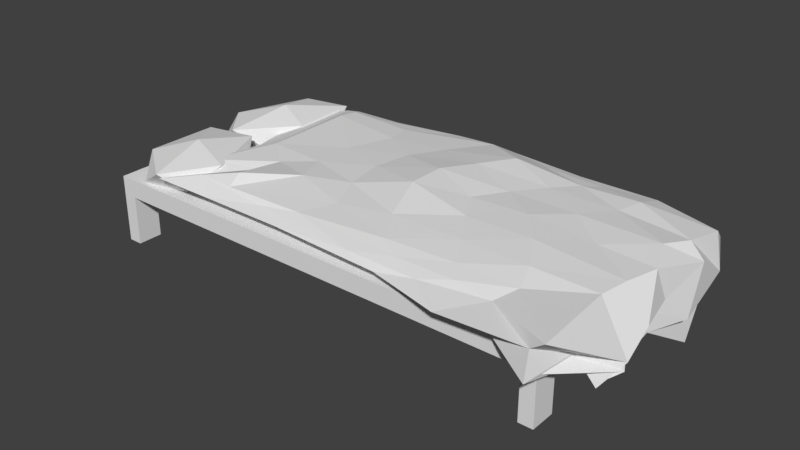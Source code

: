 # Source: bed.blend  (saved by Blender 2.79.0; exported with 4.5.12 LTS)
import bpy
from mathutils import Matrix  # noqa: F401  (used for matrix-valued properties, if any)

bpy.ops.wm.read_factory_settings(use_empty=True)
scene = bpy.context.scene
scene.name = 'Scene'

# ---- collections
col_collection_1 = bpy.data.collections.new('Collection 1'); scene.collection.children.link(col_collection_1)

# ---- materials (node trees are filled in below, after node groups)
mat_bed_base = bpy.data.materials.new('Bed Base')
mat_bed_base.alpha_threshold = 0.0
mat_bed_base.use_transparent_shadow = False
mat_bed_base.roughness = 0.5
mat_left_pillow = bpy.data.materials.new('Left Pillow')
mat_left_pillow.alpha_threshold = 0.0
mat_left_pillow.use_transparent_shadow = False
mat_left_pillow.roughness = 0.5
mat_right_pillow = bpy.data.materials.new('Right Pillow')
mat_right_pillow.alpha_threshold = 0.0
mat_right_pillow.use_transparent_shadow = False
mat_right_pillow.roughness = 0.5
mat_duvet = bpy.data.materials.new('Duvet')
mat_duvet.alpha_threshold = 0.0
mat_duvet.use_transparent_shadow = False
mat_duvet.roughness = 0.5

# ---- material node trees

# ---- world
world_world = bpy.data.worlds.new('World'); scene.world = world_world
world_world.color = (0.05088, 0.05088, 0.05088)
world_world.use_sun_shadow = False
world_world.sun_shadow_jitter_overblur = 0.0
world_world.cycles.sampling_method = 'MANUAL'

# ---- meshes
me_cube_001 = bpy.data.meshes.new('Cube.001')
me_cube_001.from_pydata([(-1.0, -1.0, -1.0), (-1.0, -1.0, 1.0), (-1.0, 1.0, -1.0), (-1.0, 1.0, 1.0), (1.0, -1.0, -1.0), (1.0, -1.0, 1.0), (1.0, 1.0, -1.0), (1.0, 1.0, 1.0), (-0.94, 1.0, -1.0), (-0.94, 1.0, 1.0), (-0.94, -1.0, -1.0), (-0.94, -1.0, 1.0), (0.9399, 1.0, 1.0), (0.9399, -1.0, -1.0), (0.9399, 1.0, -1.0), (0.9399, -1.0, 1.0), (-1.0, -0.7829, -1.0), (-1.0, -0.7829, 1.0), (1.0, -0.7829, -1.0), (1.0, -0.7829, 1.0), (-0.94, -0.7829, 1.0), (-0.94, -0.7829, -1.0), (0.9399, -0.7829, 1.0), (0.9399, -0.7829, -1.0), (-1.0, 0.7555, 1.0), (1.0, 0.7555, -1.0), (-1.0, 0.7555, -1.0), (1.0, 0.7555, 1.0), (-0.94, 0.7555, 1.0), (-0.94, 0.7555, -1.0), (0.9399, 0.7555, 1.0), (0.9399, 0.7555, -1.0), (-1.0, -0.7829, -6.285), (-1.0, -1.0, -6.285), (-0.94, 1.0, -6.285), (-1.0, 1.0, -6.285), (1.0, 0.7555, -6.285), (1.0, 1.0, -6.285), (0.9399, -1.0, -6.285), (1.0, -1.0, -6.285), (-0.94, -1.0, -6.285), (-0.94, -0.7829, -6.285), (0.9399, 1.0, -6.285), (0.9399, -0.7829, -6.285), (1.0, -0.7829, -6.285), (-1.0, 0.7555, -6.285), (-0.94, 0.7555, -6.285), (0.9399, 0.7555, -6.285)], [], [(26, 24, 3, 2), (14, 12, 7, 6), (18, 19, 5, 4), (10, 11, 1, 0), (29, 26, 45, 46), (20, 17, 1, 11), (22, 20, 11, 15), (23, 18, 44, 43), (13, 15, 11, 10), (2, 3, 9, 8), (4, 5, 15, 13), (19, 22, 15, 5), (21, 23, 13, 10), (8, 9, 12, 14), (29, 31, 23, 21), (27, 30, 22, 19), (26, 29, 21, 16), (30, 28, 20, 22), (28, 24, 17, 20), (31, 25, 18, 23), (25, 27, 19, 18), (0, 1, 17, 16), (6, 7, 27, 25), (2, 8, 34, 35), (9, 3, 24, 28), (12, 9, 28, 30), (13, 23, 43, 38), (7, 12, 30, 27), (8, 14, 31, 29), (16, 17, 24, 26), (43, 44, 39, 38), (32, 41, 40, 33), (42, 37, 36, 47), (35, 34, 46, 45), (8, 29, 46, 34), (31, 14, 42, 47), (10, 0, 33, 40), (6, 25, 36, 37), (14, 6, 37, 42), (0, 16, 32, 33), (18, 4, 39, 44), (16, 21, 41, 32), (25, 31, 47, 36), (26, 2, 35, 45), (21, 10, 40, 41), (4, 13, 38, 39)])
_uv = me_cube_001.uv_layers.new(name='UVMap')
_uv.uv.foreach_set('vector', [0.1916, 0.2154, 0.1916, 1.284e-08, 0.2183, 0.0, 0.2183, 0.2154, 0.6482, 0.2154, 0.6482, 2.568e-08, 0.6548, 3.21e-08, 0.6548, 0.2154, 0.6785, 0.5692, 0.6785, 0.7846, 0.6548, 0.7846, 0.6548, 0.5692, 0.43, 0.2154, 0.43, 0.0, 0.4365, 0.0, 0.4365, 0.2154, 0.9869, 0.0, 0.9935, 0.0, 0.9935, 0.5692, 0.9869, 0.5692, 0.02369, 0.9935, 0.02369, 1.0, 3.252e-08, 1.0, 3.252e-08, 0.9935, 0.02369, 0.7911, 0.02369, 0.9935, 3.252e-08, 0.9935, 0.0, 0.7911, 0.9804, 1.284e-08, 0.9869, 0.0, 0.9869, 0.5692, 0.9804, 0.5692, 0.2248, 0.2154, 0.2248, 2.568e-08, 0.43, 0.0, 0.43, 0.2154, 0.4365, 0.2154, 0.4365, 0.0, 0.4431, 0.0, 0.4431, 0.2154, 0.2183, 0.2154, 0.2183, 2.568e-08, 0.2248, 2.568e-08, 0.2248, 0.2154, 0.02369, 0.7846, 0.02369, 0.7911, 0.0, 0.7911, 0.0, 0.7846, 0.43, 0.808, 0.2248, 0.808, 0.2248, 0.7846, 0.43, 0.7846, 0.4431, 0.2154, 0.4431, 0.0, 0.6482, 2.568e-08, 0.6482, 0.2154, 0.43, 0.9737, 0.2248, 0.9737, 0.2248, 0.808, 0.43, 0.808, 0.1916, 0.7846, 0.1916, 0.7911, 0.02369, 0.7911, 0.02369, 0.7846, 0.4365, 0.9737, 0.43, 0.9737, 0.43, 0.808, 0.4365, 0.808, 0.1916, 0.7911, 0.1916, 0.9935, 0.02369, 0.9935, 0.02369, 0.7911, 0.1916, 0.9935, 0.1916, 1.0, 0.02369, 1.0, 0.02369, 0.9935, 0.2248, 0.9737, 0.2183, 0.9737, 0.2183, 0.808, 0.2248, 0.808, 0.8464, 0.5692, 0.8464, 0.7846, 0.6785, 0.7846, 0.6785, 0.5692, 4.553e-08, 0.2154, 0.0, 4.494e-08, 0.02369, 4.494e-08, 0.02369, 0.2154, 0.873, 0.5692, 0.873, 0.7846, 0.8464, 0.7846, 0.8464, 0.5692, 0.4365, 0.2154, 0.4431, 0.2154, 0.4431, 0.7846, 0.4365, 0.7846, 0.2183, 0.9935, 0.2183, 1.0, 0.1916, 1.0, 0.1916, 0.9935, 0.2183, 0.7911, 0.2183, 0.9935, 0.1916, 0.9935, 0.1916, 0.7911, 0.9501, 0.5692, 0.9264, 0.5692, 0.9264, 0.0, 0.9501, 0.0, 0.2183, 0.7846, 0.2183, 0.7911, 0.1916, 0.7911, 0.1916, 0.7846, 0.43, 1.0, 0.2248, 1.0, 0.2248, 0.9737, 0.43, 0.9737, 0.02369, 0.2154, 0.02369, 4.494e-08, 0.1916, 1.284e-08, 0.1916, 0.2154, 0.4496, 0.7846, 0.4562, 0.7846, 0.4562, 0.808, 0.4496, 0.808, 0.4562, 0.7846, 0.4627, 0.7846, 0.4627, 0.808, 0.4562, 0.808, 0.4365, 0.7846, 0.4431, 0.7846, 0.4431, 0.8109, 0.4365, 0.8109, 0.4431, 0.7846, 0.4496, 0.7846, 0.4496, 0.8109, 0.4431, 0.8109, 0.9264, 0.5692, 0.8997, 0.5692, 0.8997, 0.0, 0.9264, 0.0, 0.8997, 0.5692, 0.873, 0.5692, 0.873, 0.0, 0.8997, 0.0, 0.43, 0.2154, 0.4365, 0.2154, 0.4365, 0.7846, 0.43, 0.7846, 0.873, 0.5692, 0.8464, 0.5692, 0.8464, 0.0, 0.873, 5.136e-08, 0.6482, 0.2154, 0.6548, 0.2154, 0.6548, 0.7846, 0.6482, 0.7846, 4.553e-08, 0.2154, 0.02369, 0.2154, 0.02369, 0.7846, 1.366e-07, 0.7846, 0.6785, 0.5692, 0.6548, 0.5692, 0.6548, 0.0, 0.6785, 0.0, 0.9935, 1.284e-08, 1.0, 0.0, 1.0, 0.5692, 0.9935, 0.5692, 0.9738, 0.0, 0.9804, 0.0, 0.9804, 0.5692, 0.9738, 0.5692, 0.1916, 0.2154, 0.2183, 0.2154, 0.2183, 0.7846, 0.1916, 0.7846, 0.9501, 0.0, 0.9738, 1.284e-08, 0.9738, 0.5692, 0.9501, 0.5692, 0.2183, 0.2154, 0.2248, 0.2154, 0.2248, 0.7846, 0.2183, 0.7846])
me_cube_001.materials.append(mat_bed_base)
me_cube_001.use_remesh_preserve_volume = False
me_cube_001.use_remesh_preserve_attributes = False
me_cube_001.use_mirror_vertex_groups = False
me_cube_001.update()
me_icosphere = bpy.data.meshes.new('Icosphere')
me_icosphere.from_pydata([(0.0, 0.0, -1.0), (0.7236, -0.5257, -0.4472), (-0.2764, -0.8506, -0.4472), (-0.8944, 0.0, -0.4472), (-0.2764, 0.8506, -0.4472), (0.7236, 0.5257, -0.4472), (0.2764, -0.8506, 0.4472), (-0.7236, -0.5257, 0.4472), (-0.7236, 0.5257, 0.4472), (0.2764, 0.8506, 0.4472), (0.8944, 0.0, 0.4472), (0.0, 0.0, 1.0)], [], [(0, 1, 2), (1, 0, 5), (0, 2, 3), (0, 3, 4), (0, 4, 5), (1, 5, 10), (2, 1, 6), (3, 2, 7), (4, 3, 8), (5, 4, 9), (1, 10, 6), (2, 6, 7), (3, 7, 8), (4, 8, 9), (5, 9, 10), (6, 10, 11), (7, 6, 11), (8, 7, 11), (9, 8, 11), (10, 9, 11)])
_uv = me_icosphere.uv_layers.new(name='UVMap')
_uv.uv.foreach_set('vector', [0.2041, 0.4343, 0.4323, 0.2442, 0.4323, 0.4977, 0.4323, 0.2442, 0.2041, 0.4343, 0.1651, 0.1267, 0.03183, 1.0, 0.0, 0.7489, 0.25, 0.9041, 0.2818, 0.4977, 0.5, 0.5936, 0.25, 0.7488, 0.2041, 0.4343, 0.0, 0.3076, 0.1651, 0.1267, 0.4323, 0.2442, 0.1651, 0.1267, 0.3693, 0.0, 0.7818, 0.4977, 1.0, 0.5936, 0.75, 0.7489, 0.25, 0.9041, 0.0, 0.7489, 0.25, 0.5936, 0.25, 0.7488, 0.5, 0.5936, 0.5, 0.9041, 0.75, 0.9041, 0.5318, 1.0, 0.5, 0.7488, 1.0, 0.5936, 1.0, 0.9041, 0.75, 0.7489, 0.0, 0.7489, 0.03183, 0.4977, 0.25, 0.5936, 0.8016, 0.0, 0.8647, 0.2442, 0.5975, 0.1267, 0.25, 0.7488, 0.5, 0.9041, 0.2818, 1.0, 0.75, 0.9041, 0.5, 0.7488, 0.75, 0.5936, 0.75, 0.7489, 1.0, 0.9041, 0.7818, 1.0, 0.8647, 0.2442, 0.8647, 0.4977, 0.6365, 0.4343, 0.5975, 0.1267, 0.8647, 0.2442, 0.6365, 0.4343, 0.4323, 0.3076, 0.5975, 0.1267, 0.6365, 0.4343, 0.75, 0.5936, 0.5, 0.7488, 0.5318, 0.4977])
me_icosphere.materials.append(mat_left_pillow)
me_icosphere.use_remesh_preserve_volume = False
me_icosphere.use_remesh_preserve_attributes = False
me_icosphere.use_mirror_vertex_groups = False
me_icosphere.update()
me_icosphere_001 = bpy.data.meshes.new('Icosphere.001')
me_icosphere_001.from_pydata([(0.0, 0.0, -1.0), (0.7236, -0.5257, -0.4472), (-0.2764, -0.8506, -0.4472), (-0.8944, 0.0, -0.4472), (-0.2764, 0.8506, -0.4472), (0.7236, 0.5257, -0.4472), (0.2764, -0.8506, 0.4472), (-0.7236, -0.5257, 0.4472), (-0.7236, 0.5257, 0.4472), (0.2764, 0.8506, 0.4472), (0.8944, 0.0, 0.4472), (0.0, 0.0, 1.0)], [], [(0, 1, 2), (1, 0, 5), (0, 2, 3), (0, 3, 4), (0, 4, 5), (1, 5, 10), (2, 1, 6), (3, 2, 7), (4, 3, 8), (5, 4, 9), (1, 10, 6), (2, 6, 7), (3, 7, 8), (4, 8, 9), (5, 9, 10), (6, 10, 11), (7, 6, 11), (8, 7, 11), (9, 8, 11), (10, 9, 11)])
_uv = me_icosphere_001.uv_layers.new(name='UVMap')
_uv.uv.foreach_set('vector', [0.2041, 0.4343, 0.4323, 0.2442, 0.4323, 0.4977, 0.4323, 0.2442, 0.2041, 0.4343, 0.1651, 0.1267, 0.03183, 1.0, 0.0, 0.7489, 0.25, 0.9041, 0.2818, 0.4977, 0.5, 0.5936, 0.25, 0.7488, 0.2041, 0.4343, 0.0, 0.3076, 0.1651, 0.1267, 0.4323, 0.2442, 0.1651, 0.1267, 0.3693, 0.0, 0.7818, 0.4977, 1.0, 0.5936, 0.75, 0.7489, 0.25, 0.9041, 0.0, 0.7489, 0.25, 0.5936, 0.25, 0.7488, 0.5, 0.5936, 0.5, 0.9041, 0.75, 0.9041, 0.5318, 1.0, 0.5, 0.7488, 1.0, 0.5936, 1.0, 0.9041, 0.75, 0.7489, 0.0, 0.7489, 0.03183, 0.4977, 0.25, 0.5936, 0.8016, 0.0, 0.8647, 0.2442, 0.5975, 0.1267, 0.25, 0.7488, 0.5, 0.9041, 0.2818, 1.0, 0.75, 0.9041, 0.5, 0.7488, 0.75, 0.5936, 0.75, 0.7489, 1.0, 0.9041, 0.7818, 1.0, 0.8647, 0.2442, 0.8647, 0.4977, 0.6365, 0.4343, 0.5975, 0.1267, 0.8647, 0.2442, 0.6365, 0.4343, 0.4323, 0.3076, 0.5975, 0.1267, 0.6365, 0.4343, 0.75, 0.5936, 0.5, 0.7488, 0.5318, 0.4977])
me_icosphere_001.materials.append(mat_right_pillow)
me_icosphere_001.use_remesh_preserve_volume = False
me_icosphere_001.use_remesh_preserve_attributes = False
me_icosphere_001.use_mirror_vertex_groups = False
me_icosphere_001.update()
me_icosphere_002 = bpy.data.meshes.new('Icosphere.002')
me_icosphere_002.from_pydata([(0.0, 0.0, -1.0), (0.6514, -0.5147, -0.1615), (-0.4546, -0.855, -0.4472), (-0.9064, -0.1265, -0.675), (-0.2786, 1.002, -0.4472), (0.7236, 0.5257, -0.4472), (0.2764, -0.8506, 0.4472), (-0.8072, -0.7137, 0.9383), (-0.9313, 0.7777, 0.5827), (0.2764, 0.8506, 0.4472), (0.7789, 0.05313, -0.9036), (0.0, 0.0, 1.0), (-0.2328, -0.7166, -0.6575), (-0.1625, -0.5, -0.8507), (-0.07761, -0.2389, -0.9679), (0.2032, -0.1476, -0.9679), (0.4253, -0.309, -0.8507), (0.6095, -0.4429, -0.6575), (0.5319, -0.6817, -0.5023), (0.2629, -0.809, -0.5257), (-0.02964, -0.8642, -0.5023), (0.6581, 0.5635, -0.9654), (0.6498, 0.05313, -0.8381), (0.6704, -0.3783, -1.266), (0.2032, 0.1476, -0.9679), (0.4253, 0.309, -0.8507), (0.6095, 0.4429, -0.6575), (-0.7534, 0.0, -0.6575), (-0.5257, 0.0, -0.8507), (-0.2511, 0.0, -0.9679), (-0.484, -0.7166, -0.5023), (-0.6882, -0.5, -0.5257), (-0.8311, -0.2389, -0.5023), (-0.2328, 0.7166, -0.6575), (-0.1625, 0.5, -0.8507), (-0.07761, 0.2389, -0.9679), (-0.8311, 0.2389, -0.5023), (-0.6926, 0.5923, -0.5257), (-0.5984, 0.7958, -0.5023), (-0.02964, 0.8642, -0.5023), (0.2629, 0.809, -0.5257), (0.5319, 0.6817, -0.5023), (0.7502, -0.1741, -0.8245), (0.7868, -0.7386, -2.5), (0.7296, -0.5989, -1.913), (0.7375, 0.8302, -2.105), (0.7692, 0.6672, -2.071), (0.8262, 0.2468, -2.323), (0.1552, -0.9554, 0.2512), (0.0, -1.0, -1.752e-08), (-0.1552, -0.9554, -0.2512), (0.691, -1.234, -0.9722), (0.6735, -1.143, 0.2454), (0.436, -0.8642, 0.2512), (-0.8607, -0.4429, 0.2512), (-1.074, -0.7891, -0.02891), (-1.082, -0.5559, -0.3917), (-0.6142, -0.8686, -0.2512), (-0.8534, -0.9539, -1.624e-05), (-0.9528, -0.8266, 0.5385), (-0.8826, 0.853, 0.2512), (-0.7832, 0.9803, -1.752e-08), (-0.4382, 1.016, -0.2512), (-0.9962, 0.08676, -0.3917), (-1.137, 0.6373, -0.02891), (-1.006, 0.8307, 0.3339), (0.4844, 0.9588, 0.2512), (0.6516, 0.8992, -1.752e-08), (0.6723, 0.8137, -0.257), (-0.1904, 1.008, -0.2512), (0.0, 1.0, 1.752e-08), (0.1552, 0.9554, 0.2512), (0.8189, -0.294, -0.8711), (0.7003, -0.489, 0.7057), (0.484, -0.7166, 0.6089), (0.02964, -0.8642, 0.5023), (-0.441, -0.8134, 0.5257), (-0.7975, -0.8266, 0.5023), (-0.8127, -0.2952, 0.5023), (-0.954, -0.07919, 0.5257), (-0.9371, 0.6174, 0.6968), (-0.6464, 0.7609, 0.5023), (-0.2651, 0.9608, 0.5257), (0.02964, 0.8642, 0.5023), (0.484, 0.7166, 0.7833), (0.7381, 0.5, 0.5257), (0.7994, 0.4792, -0.2131), (0.07761, -0.2389, 0.9679), (0.1625, -0.5, 0.8507), (0.2328, -0.7166, 0.6575), (0.7534, 0.0, 0.6575), (0.5257, 0.0, 0.8022), (0.2511, 0.0, 1.113), (-0.2032, -0.1476, 1.372), (-0.4253, -0.309, 0.8507), (-0.6095, -0.4429, 0.8764), (-0.2032, 0.1476, 1.352), (-0.4253, 0.309, 0.8507), (-0.6139, 0.5352, 0.6575), (0.07761, 0.2389, 0.9679), (0.1625, 0.5, 0.8507), (0.2328, 0.7166, 0.6575), (0.3618, 0.2629, 0.8944), (0.6979, 0.2629, 0.8496), (0.4472, 0.5257, 0.7236), (-0.1382, 0.4253, 1.18), (-0.05279, 0.6882, 1.157), (-0.3618, 0.5878, 0.7236), (-0.4472, 0.0, 0.8944), (-0.6708, 0.1625, 0.7236), (-0.6708, -0.1625, 0.7236), (-0.1382, -0.5081, 0.8944), (-0.3618, -0.5878, 0.7236), (-0.05279, -0.7639, 0.7236), (0.3618, -0.2629, 1.108), (0.4472, -0.5257, 0.9368), (0.7214, -0.2629, 0.7236), (0.7915, 0.8039, -1.751), (0.7232, 1.057, -0.9612), (0.7583, 0.8202, 0.1803), (-0.1734, 1.004, 0.2764), (-0.3354, 1.048, -4.92e-07), (-0.4494, 1.002, 0.2764), (-0.9826, 0.1082, 0.3704), (-1.059, -0.1265, -0.0289), (-1.068, -0.5774, 0.3704), (-0.6254, -0.855, 0.2764), (-0.4872, -0.9555, -1.169e-05), (-0.1382, -0.9511, 0.2764), (0.7327, -1.163, 0.815), (0.7185, -0.8155, -0.847), (0.8346, -0.5727, -1.559), (0.309, 0.9511, -2.615e-14), (0.4956, 0.9453, -0.2764), (0.1382, 0.9511, -0.2764), (-1.005, 0.9693, -0.02888), (-0.8662, 0.8595, -0.2764), (-1.008, 0.8053, -0.4282), (-1.08, -1.023, 0.337), (-0.8618, -0.4253, -0.2764), (-0.9364, -0.8331, -0.2764), (0.309, -1.141, 2.802e-14), (0.1382, -0.9511, -0.2764), (0.4472, -0.9877, -0.2764), (0.7719, -0.09218, -2.136), (0.6903, -0.1963, -1.035), (0.801, 0.3634, -4.097), (0.3618, 0.5878, -0.7236), (0.1382, 0.4253, -0.8944), (0.05279, 0.6882, -0.7236), (-0.4472, 0.5257, -0.7236), (-0.3618, 0.2629, -0.8944), (-0.6382, 0.2629, -0.7236), (-0.6382, -0.2629, -0.7236), (-0.3618, -0.2629, -0.8944), (-0.4472, -0.5257, -0.7236), (0.6708, 0.1625, -0.7236), (0.6708, -0.1625, -0.7236), (0.4472, -7.38e-07, -0.8944), (0.05279, -0.6882, -0.7236), (0.1382, -0.4253, -0.8944), (0.3618, -0.5878, -0.7236)], [], [(0, 15, 14), (1, 17, 23), (0, 14, 29), (0, 29, 35), (0, 35, 24), (1, 23, 44), (2, 20, 50), (3, 32, 56), (4, 38, 62), (5, 41, 68), (1, 44, 51), (2, 50, 57), (3, 56, 63), (4, 62, 69), (5, 68, 45), (6, 74, 89), (7, 77, 95), (8, 80, 98), (9, 83, 101), (10, 86, 90), (92, 99, 11), (91, 102, 92), (90, 103, 91), (92, 102, 99), (102, 100, 99), (91, 103, 102), (103, 104, 102), (102, 104, 100), (104, 101, 100), (90, 86, 103), (86, 85, 103), (103, 85, 104), (85, 84, 104), (104, 84, 101), (84, 9, 101), (99, 96, 11), (100, 105, 99), (101, 106, 100), (99, 105, 96), (105, 97, 96), (100, 106, 105), (106, 107, 105), (105, 107, 97), (107, 98, 97), (101, 83, 106), (83, 82, 106), (106, 82, 107), (82, 81, 107), (107, 81, 98), (81, 8, 98), (96, 93, 11), (97, 108, 96), (98, 109, 97), (96, 108, 93), (108, 94, 93), (97, 109, 108), (109, 110, 108), (108, 110, 94), (110, 95, 94), (98, 80, 109), (80, 79, 109), (109, 79, 110), (79, 78, 110), (110, 78, 95), (78, 7, 95), (93, 87, 11), (94, 111, 93), (95, 112, 94), (93, 111, 87), (111, 88, 87), (94, 112, 111), (112, 113, 111), (111, 113, 88), (113, 89, 88), (95, 77, 112), (77, 76, 112), (112, 76, 113), (76, 75, 113), (113, 75, 89), (75, 6, 89), (87, 92, 11), (88, 114, 87), (89, 115, 88), (87, 114, 92), (114, 91, 92), (88, 115, 114), (115, 116, 114), (114, 116, 91), (116, 90, 91), (89, 74, 115), (74, 73, 115), (115, 73, 116), (73, 72, 116), (116, 72, 90), (72, 10, 90), (47, 86, 10), (46, 117, 47), (45, 118, 46), (47, 117, 86), (117, 85, 86), (46, 118, 117), (118, 119, 117), (117, 119, 85), (119, 84, 85), (45, 68, 118), (68, 67, 118), (118, 67, 119), (67, 66, 119), (119, 66, 84), (66, 9, 84), (71, 83, 9), (70, 120, 71), (69, 121, 70), (71, 120, 83), (120, 82, 83), (70, 121, 120), (121, 122, 120), (120, 122, 82), (122, 81, 82), (69, 62, 121), (62, 61, 121), (121, 61, 122), (61, 60, 122), (122, 60, 81), (60, 8, 81), (65, 80, 8), (64, 123, 65), (63, 124, 64), (65, 123, 80), (123, 79, 80), (64, 124, 123), (124, 125, 123), (123, 125, 79), (125, 78, 79), (63, 56, 124), (56, 55, 124), (124, 55, 125), (55, 54, 125), (125, 54, 78), (54, 7, 78), (59, 77, 7), (58, 126, 59), (57, 127, 58), (59, 126, 77), (126, 76, 77), (58, 127, 126), (127, 128, 126), (126, 128, 76), (128, 75, 76), (57, 50, 127), (50, 49, 127), (127, 49, 128), (49, 48, 128), (128, 48, 75), (48, 6, 75), (53, 74, 6), (52, 129, 53), (51, 130, 52), (53, 129, 74), (129, 73, 74), (52, 130, 129), (130, 131, 129), (129, 131, 73), (131, 72, 73), (51, 44, 130), (44, 43, 130), (130, 43, 131), (43, 42, 131), (131, 42, 72), (42, 10, 72), (66, 71, 9), (67, 132, 66), (68, 133, 67), (66, 132, 71), (132, 70, 71), (67, 133, 132), (133, 134, 132), (132, 134, 70), (134, 69, 70), (68, 41, 133), (41, 40, 133), (133, 40, 134), (40, 39, 134), (134, 39, 69), (39, 4, 69), (60, 65, 8), (61, 135, 60), (62, 136, 61), (60, 135, 65), (135, 64, 65), (61, 136, 135), (136, 137, 135), (135, 137, 64), (137, 63, 64), (62, 38, 136), (38, 37, 136), (136, 37, 137), (37, 36, 137), (137, 36, 63), (36, 3, 63), (54, 59, 7), (55, 138, 54), (56, 139, 55), (54, 138, 59), (138, 58, 59), (55, 139, 138), (139, 140, 138), (138, 140, 58), (140, 57, 58), (56, 32, 139), (32, 31, 139), (139, 31, 140), (31, 30, 140), (140, 30, 57), (30, 2, 57), (48, 53, 6), (49, 141, 48), (50, 142, 49), (48, 141, 53), (141, 52, 53), (49, 142, 141), (142, 143, 141), (141, 143, 52), (143, 51, 52), (50, 20, 142), (20, 19, 142), (142, 19, 143), (19, 18, 143), (143, 18, 51), (18, 1, 51), (42, 47, 10), (43, 144, 42), (44, 145, 43), (42, 144, 47), (144, 46, 47), (43, 145, 144), (145, 146, 144), (144, 146, 46), (146, 45, 46), (44, 23, 145), (23, 22, 145), (145, 22, 146), (22, 21, 146), (146, 21, 45), (21, 5, 45), (26, 41, 5), (25, 147, 26), (24, 148, 25), (26, 147, 41), (147, 40, 41), (25, 148, 147), (148, 149, 147), (147, 149, 40), (149, 39, 40), (24, 35, 148), (35, 34, 148), (148, 34, 149), (34, 33, 149), (149, 33, 39), (33, 4, 39), (33, 38, 4), (34, 150, 33), (35, 151, 34), (33, 150, 38), (150, 37, 38), (34, 151, 150), (151, 152, 150), (150, 152, 37), (152, 36, 37), (35, 29, 151), (29, 28, 151), (151, 28, 152), (28, 27, 152), (152, 27, 36), (27, 3, 36), (27, 32, 3), (28, 153, 27), (29, 154, 28), (27, 153, 32), (153, 31, 32), (28, 154, 153), (154, 155, 153), (153, 155, 31), (155, 30, 31), (29, 14, 154), (14, 13, 154), (154, 13, 155), (13, 12, 155), (155, 12, 30), (12, 2, 30), (21, 26, 5), (22, 156, 21), (23, 157, 22), (21, 156, 26), (156, 25, 26), (22, 157, 156), (157, 158, 156), (156, 158, 25), (158, 24, 25), (23, 17, 157), (17, 16, 157), (157, 16, 158), (16, 15, 158), (158, 15, 24), (15, 0, 24), (12, 20, 2), (13, 159, 12), (14, 160, 13), (12, 159, 20), (159, 19, 20), (13, 160, 159), (160, 161, 159), (159, 161, 19), (161, 18, 19), (14, 15, 160), (15, 16, 160), (160, 16, 161), (16, 17, 161), (161, 17, 18), (17, 1, 18)])
_uv = me_icosphere_002.uv_layers.new(name='UVMap')
_uv.uv.foreach_set('vector', [0.8063, 0.08103, 0.8393, 0.1032, 0.7962, 0.1184, 0.9812, 0.2901, 0.9732, 0.2427, 0.9812, 0.1827, 0.8063, 0.08103, 0.7962, 0.1184, 0.7668, 0.0847, 0.8063, 0.08103, 0.7668, 0.0847, 0.7917, 0.04871, 0.8063, 0.08103, 0.7917, 0.04871, 0.8365, 0.06014, 0.4866, 0.0, 0.4765, 0.1761, 0.4246, 0.2706, 0.7402, 0.2432, 0.8071, 0.2383, 0.787, 0.2681, 0.6344, 0.8606, 0.6161, 0.8379, 0.638, 0.7754, 0.1151, 0.804, 0.06857, 0.817, 0.08901, 0.7738, 0.2788, 0.803, 0.2468, 0.8112, 0.2655, 0.77, 0.4866, 0.0, 0.4246, 0.2706, 0.3531, 0.1055, 0.7402, 0.2432, 0.787, 0.2681, 0.7143, 0.2585, 0.9594, 0.5138, 0.8998, 0.5699, 0.9252, 0.4705, 0.1151, 0.804, 0.08901, 0.7738, 0.1278, 0.7724, 0.2788, 0.612, 0.3278, 0.59, 0.283, 0.8793, 0.5457, 0.7313, 0.5776, 0.7653, 0.5383, 0.7697, 0.2788, 0.9399, 0.3164, 0.8793, 0.3164, 0.9644, 0.7844, 0.7225, 0.79, 0.6919, 0.8391, 0.6934, 0.6098, 0.9292, 0.6375, 0.9041, 0.6375, 0.9507, 0.2006, 0.2271, 0.2873, 0.3214, 0.2399, 0.4719, 0.9291, 0.9306, 0.9677, 0.896, 0.9711, 0.934, 0.2435, 0.4957, 0.2862, 0.5028, 0.252, 0.5456, 0.2535, 0.9598, 0.2327, 0.9122, 0.2735, 0.9267, 0.9291, 0.9306, 0.9292, 0.8747, 0.9677, 0.896, 0.9292, 0.8747, 0.9674, 0.8487, 0.9677, 0.896, 0.2735, 0.9267, 0.2327, 0.9122, 0.2735, 0.8785, 0.8811, 0.8564, 0.9311, 0.8234, 0.9292, 0.8747, 0.9292, 0.8747, 0.9311, 0.8234, 0.9674, 0.8487, 0.9311, 0.8234, 0.9711, 0.8027, 0.9674, 0.8487, 0.2399, 0.4719, 0.2873, 0.3214, 0.286, 0.494, 0.2873, 0.3214, 0.3128, 0.4361, 0.286, 0.494, 0.8811, 0.8564, 0.8952, 0.7999, 0.9311, 0.8234, 0.9894, 0.5779, 0.9594, 0.5186, 0.9868, 0.5264, 0.9868, 0.5264, 0.9594, 0.5186, 0.9894, 0.4883, 0.6155, 0.9876, 0.6098, 0.9292, 0.6375, 0.9507, 0.8329, 0.8705, 0.7792, 0.8361, 0.8395, 0.8324, 0.8378, 0.9161, 0.7914, 0.8868, 0.8329, 0.8705, 0.8562, 0.9587, 0.7823, 0.9281, 0.8378, 0.9161, 0.8329, 0.8705, 0.7914, 0.8868, 0.7792, 0.8361, 0.8962, 0.6979, 0.9528, 0.7049, 0.8811, 0.7477, 0.8378, 0.9161, 0.7823, 0.9281, 0.7914, 0.8868, 0.8891, 0.656, 0.9611, 0.6567, 0.8962, 0.6979, 0.8962, 0.6979, 0.9611, 0.6567, 0.9528, 0.7049, 0.879, 0.7036, 0.8391, 0.6934, 0.8781, 0.654, 0.1937, 0.6291, 0.1605, 0.6533, 0.1469, 0.5522, 0.1605, 0.6533, 0.1129, 0.6504, 0.1469, 0.5522, 0.8891, 0.656, 0.9763, 0.591, 0.9611, 0.6567, 0.8811, 0.7723, 0.8253, 0.7348, 0.879, 0.7036, 0.879, 0.7036, 0.8253, 0.7348, 0.8391, 0.6934, 0.8253, 0.7348, 0.7844, 0.7225, 0.8391, 0.6934, 0.7792, 0.8361, 0.7907, 0.7906, 0.8395, 0.8324, 0.9528, 0.7049, 0.958, 0.7542, 0.8811, 0.7477, 0.8391, 0.6934, 0.8386, 0.6356, 0.8781, 0.654, 0.8811, 0.7477, 0.958, 0.7542, 0.8893, 0.7939, 0.958, 0.7542, 0.9763, 0.7999, 0.8893, 0.7939, 0.8781, 0.654, 0.8386, 0.6356, 0.8811, 0.6077, 0.8386, 0.6356, 0.8436, 0.591, 0.8811, 0.6077, 0.4865, 0.945, 0.5256, 0.9118, 0.5256, 0.9524, 0.4865, 0.9615, 0.4524, 0.9232, 0.4865, 0.9118, 0.8391, 0.6934, 0.79, 0.6919, 0.8386, 0.6356, 0.1612, 0.8785, 0.1612, 0.9764, 0.1169, 0.9272, 0.8386, 0.6356, 0.7923, 0.6083, 0.8436, 0.591, 0.9594, 0.4603, 0.9906, 0.4431, 0.9983, 0.4883, 0.4288, 0.9622, 0.3871, 0.9622, 0.4266, 0.9118, 0.351, 0.8793, 0.351, 0.9714, 0.3164, 0.931, 0.7907, 0.7906, 0.8562, 0.7985, 0.8395, 0.8324, 0.4323, 0.8347, 0.4791, 0.8182, 0.4673, 0.9118, 0.4046, 0.8216, 0.4442, 0.7892, 0.4323, 0.8347, 0.4673, 0.9118, 0.4791, 0.8182, 0.5109, 0.8577, 0.4791, 0.8182, 0.5261, 0.8154, 0.5109, 0.8577, 0.4323, 0.8347, 0.4442, 0.7892, 0.4791, 0.8182, 0.4442, 0.7892, 0.4942, 0.7706, 0.4791, 0.8182, 0.4791, 0.8182, 0.4942, 0.7706, 0.5261, 0.8154, 0.4942, 0.7706, 0.5383, 0.7697, 0.5261, 0.8154, 0.4046, 0.8216, 0.3773, 0.7359, 0.4442, 0.7892, 0.3773, 0.7359, 0.4332, 0.7414, 0.4442, 0.7892, 0.4442, 0.7892, 0.4332, 0.7414, 0.4942, 0.7706, 0.4332, 0.7414, 0.5073, 0.7349, 0.4942, 0.7706, 0.4942, 0.7706, 0.5073, 0.7349, 0.5383, 0.7697, 0.5073, 0.7349, 0.5457, 0.7313, 0.5383, 0.7697, 0.5109, 0.8577, 0.5365, 0.9016, 0.4968, 0.8879, 0.5261, 0.8154, 0.556, 0.8716, 0.5109, 0.8577, 0.5383, 0.7697, 0.5712, 0.8232, 0.5261, 0.8154, 0.5109, 0.8577, 0.556, 0.8716, 0.5365, 0.9016, 0.2118, 0.5522, 0.2435, 0.4957, 0.252, 0.5456, 0.5261, 0.8154, 0.5712, 0.8232, 0.556, 0.8716, 0.1664, 0.5332, 0.2013, 0.4904, 0.2118, 0.5522, 0.2118, 0.5522, 0.2013, 0.4904, 0.2435, 0.4957, 0.7771, 0.9224, 0.7771, 0.9644, 0.7468, 0.9478, 0.5383, 0.7697, 0.5776, 0.7653, 0.5712, 0.8232, 0.5776, 0.7653, 0.6098, 0.8027, 0.5712, 0.8232, 0.1664, 0.5332, 0.1659, 0.4947, 0.2013, 0.4904, 0.1659, 0.4947, 0.1483, 0.2426, 0.2013, 0.4904, 0.2013, 0.4904, 0.1483, 0.2426, 0.2399, 0.4719, 0.1483, 0.2426, 0.2006, 0.2271, 0.2399, 0.4719, 0.1873, 0.0, 0.2873, 0.3214, 0.2006, 0.2271, 0.2595, 0.02664, 0.2904, 0.07213, 0.1873, 0.0, 0.7792, 0.6457, 0.773, 0.8306, 0.7533, 0.6449, 0.1873, 0.0, 0.2904, 0.07213, 0.2873, 0.3214, 0.2904, 0.07213, 0.3128, 0.4361, 0.2873, 0.3214, 0.3531, 0.5522, 0.3531, 0.7327, 0.3479, 0.6042, 0.3531, 0.1877, 0.3517, 0.3724, 0.2904, 0.07213, 0.2904, 0.07213, 0.3517, 0.3724, 0.3128, 0.4361, 0.3517, 0.3724, 0.3531, 0.4709, 0.3128, 0.4361, 0.283, 0.8793, 0.3278, 0.59, 0.3475, 0.7064, 0.3278, 0.59, 0.3475, 0.5522, 0.3475, 0.7064, 0.2734, 0.8785, 0.2597, 0.7286, 0.2766, 0.7002, 0.2597, 0.7286, 0.2314, 0.6892, 0.2766, 0.7002, 0.2766, 0.7002, 0.2314, 0.6892, 0.2322, 0.6077, 0.2314, 0.6892, 0.1995, 0.6607, 0.2322, 0.6077, 0.18, 0.6913, 0.1605, 0.6533, 0.1995, 0.6607, 0.1564, 0.7315, 0.1279, 0.6888, 0.18, 0.6913, 0.1278, 0.7724, 0.1033, 0.7331, 0.1564, 0.7315, 0.18, 0.6913, 0.1279, 0.6888, 0.1605, 0.6533, 0.1279, 0.6888, 0.1129, 0.6504, 0.1605, 0.6533, 0.1564, 0.7315, 0.1033, 0.7331, 0.1279, 0.6888, 0.1033, 0.7331, 0.08476, 0.6906, 0.1279, 0.6888, 0.1279, 0.6888, 0.08476, 0.6906, 0.1129, 0.6504, 0.8437, 0.7906, 0.8253, 0.7348, 0.8811, 0.7723, 0.1278, 0.7724, 0.08901, 0.7738, 0.1033, 0.7331, 0.08901, 0.7738, 0.03437, 0.7366, 0.1033, 0.7331, 0.1033, 0.7331, 0.03437, 0.7366, 0.08476, 0.6906, 0.03437, 0.7366, 0.01947, 0.6989, 0.08476, 0.6906, 0.8437, 0.7906, 0.7792, 0.7586, 0.8253, 0.7348, 0.01947, 0.6989, 0.01129, 0.6476, 0.05645, 0.6587, 0.8447, 0.3275, 0.7809, 0.345, 0.8046, 0.325, 0.8925, 0.3729, 0.8103, 0.4366, 0.8447, 0.3275, 0.9252, 0.4705, 0.8618, 0.4893, 0.8925, 0.3729, 0.8447, 0.3275, 0.8103, 0.4366, 0.7809, 0.345, 0.8103, 0.4366, 0.7792, 0.4588, 0.7809, 0.345, 0.8925, 0.3729, 0.8618, 0.4893, 0.8103, 0.4366, 0.8618, 0.4893, 0.7832, 0.5425, 0.8103, 0.4366, 0.8103, 0.4366, 0.7832, 0.5425, 0.7792, 0.4588, 0.9698, 0.3856, 0.9906, 0.4431, 0.9594, 0.4603, 0.9252, 0.4705, 0.8998, 0.5699, 0.8618, 0.4893, 0.8998, 0.5699, 0.8354, 0.591, 0.8618, 0.4893, 0.8618, 0.4893, 0.8354, 0.591, 0.7832, 0.5425, 0.9914, 0.3208, 0.9983, 0.3984, 0.9698, 0.3856, 0.9698, 0.3856, 0.9983, 0.3984, 0.9906, 0.4431, 0.6396, 0.9029, 0.7468, 0.9478, 0.6519, 0.9478, 0.3531, 0.7393, 0.3773, 0.7359, 0.3762, 0.7971, 0.3681, 0.6653, 0.4039, 0.7082, 0.3531, 0.7393, 0.7143, 0.2585, 0.7336, 0.286, 0.6763, 0.2882, 0.3531, 0.7393, 0.4039, 0.7082, 0.3773, 0.7359, 0.4039, 0.7082, 0.4332, 0.7414, 0.3773, 0.7359, 0.3681, 0.6653, 0.4255, 0.6666, 0.4039, 0.7082, 0.4255, 0.6666, 0.481, 0.6993, 0.4039, 0.7082, 0.4039, 0.7082, 0.481, 0.6993, 0.4332, 0.7414, 0.481, 0.6993, 0.5073, 0.7349, 0.4332, 0.7414, 0.7143, 0.2585, 0.787, 0.2681, 0.7336, 0.286, 0.4768, 0.64, 0.5023, 0.6635, 0.4255, 0.6666, 0.4255, 0.6666, 0.5023, 0.6635, 0.481, 0.6993, 0.5023, 0.6635, 0.527, 0.6972, 0.481, 0.6993, 0.481, 0.6993, 0.527, 0.6972, 0.5073, 0.7349, 0.527, 0.6972, 0.5457, 0.7313, 0.5073, 0.7349, 0.5702, 0.7086, 0.5776, 0.7653, 0.5457, 0.7313, 0.06694, 0.8802, 0.06694, 0.9709, 0.02522, 0.8785, 0.0, 0.2565, 0.06835, 0.263, 0.05115, 0.4433, 0.02522, 0.8785, 0.06694, 0.9709, 0.0, 0.9347, 0.2327, 0.8785, 0.2327, 0.9799, 0.1948, 0.9561, 0.05115, 0.4433, 0.06835, 0.263, 0.06561, 0.5322, 0.06835, 0.263, 0.08442, 0.144, 0.06561, 0.5322, 0.06561, 0.5322, 0.08442, 0.144, 0.1659, 0.4947, 0.08442, 0.144, 0.1483, 0.2426, 0.1659, 0.4947, 0.0, 0.2565, 0.06922, 0.09034, 0.06835, 0.263, 0.4246, 0.2706, 0.3869, 0.358, 0.4214, 0.098, 0.06835, 0.263, 0.03, 0.002888, 0.08442, 0.144, 0.03, 0.002888, 0.1679, 0.2466, 0.08442, 0.144, 0.08442, 0.144, 0.1679, 0.2466, 0.1483, 0.2426, 0.5876, 0.949, 0.597, 0.9118, 0.597, 0.9651, 0.5553, 0.9118, 0.5553, 0.9636, 0.5256, 0.9421, 0.2597, 0.7286, 0.2054, 0.7301, 0.2314, 0.6892, 0.2655, 0.77, 0.2361, 0.7728, 0.2597, 0.7286, 0.2314, 0.6892, 0.2054, 0.7301, 0.18, 0.6913, 0.2054, 0.7301, 0.1564, 0.7315, 0.18, 0.6913, 0.2597, 0.7286, 0.2361, 0.7728, 0.2054, 0.7301, 0.2361, 0.7728, 0.1801, 0.7749, 0.2054, 0.7301, 0.2054, 0.7301, 0.1801, 0.7749, 0.1564, 0.7315, 0.1801, 0.7749, 0.1278, 0.7724, 0.1564, 0.7315, 0.2655, 0.77, 0.2468, 0.8112, 0.2361, 0.7728, 0.2468, 0.8112, 0.203, 0.8152, 0.2361, 0.7728, 0.2361, 0.7728, 0.203, 0.8152, 0.1801, 0.7749, 0.203, 0.8152, 0.1564, 0.8127, 0.1801, 0.7749, 0.1801, 0.7749, 0.1564, 0.8127, 0.1278, 0.7724, 0.1564, 0.8127, 0.1151, 0.804, 0.1278, 0.7724, 0.01947, 0.6989, 4.22e-05, 0.6868, 0.01129, 0.6476, 0.03437, 0.7366, 0.0, 0.7427, 0.01947, 0.6989, 0.08901, 0.7738, 0.02462, 0.7822, 0.03437, 0.7366, 0.01947, 0.6989, 0.0, 0.7427, 4.22e-05, 0.6868, 0.9053, 0.3208, 0.8925, 0.3729, 0.8447, 0.3275, 0.03437, 0.7366, 0.02462, 0.7822, 0.0, 0.7427, 0.02462, 0.7822, 0.004075, 0.8077, 0.0, 0.7427, 0.9053, 0.3208, 0.9594, 0.362, 0.8925, 0.3729, 0.9594, 0.362, 0.9252, 0.4705, 0.8925, 0.3729, 0.08901, 0.7738, 0.06857, 0.817, 0.02462, 0.7822, 0.7023, 0.0, 0.6896, 0.02884, 0.6586, 0.006587, 0.02462, 0.7822, 0.05703, 0.8235, 0.004075, 0.8077, 0.06694, 0.9588, 0.08959, 0.9065, 0.1169, 0.9858, 0.1169, 0.9858, 0.08959, 0.9065, 0.1169, 0.8785, 0.9476, 0.4502, 0.9594, 0.5138, 0.9252, 0.4705, 0.6396, 0.9029, 0.714, 0.8897, 0.7468, 0.9478, 0.6458, 0.8306, 0.7127, 0.8439, 0.6396, 0.9029, 0.6373, 0.7754, 0.6098, 0.7754, 0.6305, 0.7074, 0.6396, 0.9029, 0.7127, 0.8439, 0.714, 0.8897, 0.4288, 0.9623, 0.4524, 0.9118, 0.4524, 1.0, 0.6305, 0.7074, 0.6098, 0.7754, 0.6235, 0.6388, 0.9617, 0.1364, 0.9159, 0.09039, 0.9617, 0.0, 0.6396, 0.3208, 0.6636, 0.2539, 0.6763, 0.2882, 0.6636, 0.2539, 0.7143, 0.2585, 0.6763, 0.2882, 0.638, 0.7754, 0.6161, 0.8379, 0.6098, 0.7967, 0.9575, 0.1827, 0.9273, 0.1563, 0.9617, 0.1364, 0.9617, 0.1364, 0.9273, 0.1563, 0.9159, 0.09039, 0.7007, 0.1881, 0.7346, 0.2198, 0.6636, 0.2539, 0.6636, 0.2539, 0.7346, 0.2198, 0.7143, 0.2585, 0.7346, 0.2198, 0.7402, 0.2432, 0.7143, 0.2585, 0.527, 0.6972, 0.5702, 0.7086, 0.5457, 0.7313, 0.5023, 0.6635, 0.5519, 0.6488, 0.527, 0.6972, 0.4768, 0.64, 0.5227, 0.6388, 0.5023, 0.6635, 0.527, 0.6972, 0.5519, 0.6488, 0.5702, 0.7086, 0.5519, 0.6488, 0.6098, 0.6774, 0.5702, 0.7086, 0.8104, 0.2892, 0.833, 0.2639, 0.8601, 0.3077, 0.833, 0.2639, 0.8818, 0.2672, 0.8601, 0.3077, 0.8601, 0.3077, 0.8818, 0.2672, 0.9159, 0.3208, 0.9617, 0.1043, 1.0, 0.0, 1.0, 0.1458, 0.787, 0.2681, 0.8071, 0.2383, 0.833, 0.2639, 0.8071, 0.2383, 0.8526, 0.2268, 0.833, 0.2639, 0.833, 0.2639, 0.8526, 0.2268, 0.8818, 0.2672, 0.8526, 0.2268, 0.8934, 0.2079, 0.8818, 0.2672, 0.9732, 0.2979, 0.9159, 0.2801, 0.9732, 0.1827, 0.8562, 0.8442, 0.8791, 0.7906, 0.8791, 0.9282, 0.1679, 0.2466, 0.1873, 0.0, 0.2006, 0.2271, 0.03, 0.002888, 0.1406, 0.03978, 0.1679, 0.2466, 0.4246, 0.2706, 0.5113, 0.1454, 0.3869, 0.358, 0.1679, 0.2466, 0.1406, 0.03978, 0.1873, 0.0, 0.1948, 0.8785, 0.1948, 0.9993, 0.1612, 0.93, 0.3869, 0.358, 0.5113, 0.1454, 0.4968, 0.3199, 0.5113, 0.1454, 0.5116, 0.6388, 0.4968, 0.3199, 0.6396, 0.6073, 0.7792, 0.3208, 0.7533, 0.6449, 0.7792, 0.3208, 0.7792, 0.6457, 0.7533, 0.6449, 0.4246, 0.2706, 0.4765, 0.1761, 0.5113, 0.1454, 0.3531, 0.7327, 0.3531, 0.8292, 0.3477, 0.779, 0.5113, 0.1454, 0.555, 0.122, 0.5116, 0.6388, 0.555, 0.122, 0.6301, 0.1566, 0.5116, 0.6388, 0.5116, 0.6388, 0.6301, 0.1566, 0.6396, 0.3418, 0.9763, 0.6728, 0.9864, 0.591, 0.9864, 0.8499, 0.2633, 0.8379, 0.2468, 0.8112, 0.2788, 0.803, 0.2375, 0.871, 0.2228, 0.8483, 0.2633, 0.8379, 0.8365, 0.06014, 0.8233, 0.02466, 0.8691, 0.04243, 0.2633, 0.8379, 0.2228, 0.8483, 0.2468, 0.8112, 0.2228, 0.8483, 0.203, 0.8152, 0.2468, 0.8112, 0.8691, 0.04243, 0.8233, 0.02466, 0.8559, 0.01012, 0.1912, 0.8785, 0.173, 0.8491, 0.2228, 0.8483, 0.2228, 0.8483, 0.173, 0.8491, 0.203, 0.8152, 0.173, 0.8491, 0.1564, 0.8127, 0.203, 0.8152, 0.8365, 0.06014, 0.7917, 0.04871, 0.8233, 0.02466, 0.7917, 0.04871, 0.7753, 0.01851, 0.8233, 0.02466, 0.1912, 0.8785, 0.1429, 0.8726, 0.173, 0.8491, 0.1429, 0.8726, 0.1277, 0.8401, 0.173, 0.8491, 0.173, 0.8491, 0.1277, 0.8401, 0.1564, 0.8127, 0.1277, 0.8401, 0.1151, 0.804, 0.1564, 0.8127, 0.1277, 0.8401, 0.06857, 0.817, 0.1151, 0.804, 0.1429, 0.8726, 0.09736, 0.854, 0.1277, 0.8401, 0.7917, 0.04871, 0.7465, 0.05169, 0.7753, 0.01851, 0.1277, 0.8401, 0.09736, 0.854, 0.06857, 0.817, 0.7298, 0.02458, 0.6896, 0.02884, 0.7023, 0.0, 0.7753, 0.01851, 0.7465, 0.05169, 0.7298, 0.02458, 0.7465, 0.05169, 0.7023, 0.06419, 0.7298, 0.02458, 0.7298, 0.02458, 0.7023, 0.06419, 0.6896, 0.02884, 0.7785, 0.891, 0.7468, 0.878, 0.7785, 0.8306, 0.7917, 0.04871, 0.7668, 0.0847, 0.7465, 0.05169, 0.7668, 0.0847, 0.7231, 0.09385, 0.7465, 0.05169, 0.7465, 0.05169, 0.7231, 0.09385, 0.7023, 0.06419, 0.7231, 0.09385, 0.6864, 0.1074, 0.7023, 0.06419, 0.7785, 0.891, 0.7484, 0.9224, 0.7468, 0.878, 0.6171, 0.8842, 0.6344, 0.8606, 0.638, 0.9041, 0.6171, 0.8842, 0.6161, 0.8379, 0.6344, 0.8606, 0.7231, 0.09385, 0.7073, 0.1409, 0.6864, 0.1074, 0.7668, 0.0847, 0.7515, 0.1284, 0.7231, 0.09385, 0.5876, 0.9118, 0.5876, 0.9537, 0.5553, 0.9436, 0.7073, 0.1409, 0.7007, 0.1881, 0.6757, 0.1524, 0.7231, 0.09385, 0.7515, 0.1284, 0.7073, 0.1409, 0.7515, 0.1284, 0.7397, 0.1779, 0.7073, 0.1409, 0.7073, 0.1409, 0.7397, 0.1779, 0.7007, 0.1881, 0.7397, 0.1779, 0.7346, 0.2198, 0.7007, 0.1881, 0.7668, 0.0847, 0.7962, 0.1184, 0.7515, 0.1284, 0.7962, 0.1184, 0.7848, 0.1643, 0.7515, 0.1284, 0.7515, 0.1284, 0.7848, 0.1643, 0.7397, 0.1779, 0.7848, 0.1643, 0.7748, 0.2084, 0.7397, 0.1779, 0.7397, 0.1779, 0.7748, 0.2084, 0.7346, 0.2198, 0.7748, 0.2084, 0.7402, 0.2432, 0.7346, 0.2198, 0.6301, 0.1566, 0.6198, 0.1053, 0.6396, 0.07442, 0.555, 0.122, 0.5753, 0.1072, 0.6301, 0.1566, 0.4765, 0.1761, 0.5252, 0.09782, 0.555, 0.122, 0.6301, 0.1566, 0.5753, 0.1072, 0.6198, 0.1053, 0.9083, 0.07008, 0.8691, 0.04243, 0.8957, 0.03372, 0.555, 0.122, 0.5252, 0.09782, 0.5753, 0.1072, 0.9114, 0.1175, 0.8757, 0.08462, 0.9083, 0.07008, 0.9083, 0.07008, 0.8757, 0.08462, 0.8691, 0.04243, 0.8757, 0.08462, 0.8365, 0.06014, 0.8691, 0.04243, 0.4765, 0.1761, 0.4833, 0.07962, 0.5252, 0.09782, 0.9041, 0.1629, 0.875, 0.1326, 0.9114, 0.1175, 0.9114, 0.1175, 0.875, 0.1326, 0.8757, 0.08462, 0.875, 0.1326, 0.8393, 0.1032, 0.8757, 0.08462, 0.8757, 0.08462, 0.8393, 0.1032, 0.8365, 0.06014, 0.8393, 0.1032, 0.8063, 0.08103, 0.8365, 0.06014, 0.7748, 0.2084, 0.8071, 0.2383, 0.7402, 0.2432, 0.7848, 0.1643, 0.8196, 0.1983, 0.7748, 0.2084, 0.7962, 0.1184, 0.8314, 0.1487, 0.7848, 0.1643, 0.7748, 0.2084, 0.8196, 0.1983, 0.8071, 0.2383, 0.8196, 0.1983, 0.8526, 0.2268, 0.8071, 0.2383, 0.7848, 0.1643, 0.8314, 0.1487, 0.8196, 0.1983, 0.8314, 0.1487, 0.867, 0.1816, 0.8196, 0.1983, 0.8196, 0.1983, 0.867, 0.1816, 0.8526, 0.2268, 0.867, 0.1816, 0.8934, 0.2079, 0.8526, 0.2268, 0.7962, 0.1184, 0.8393, 0.1032, 0.8314, 0.1487, 0.8393, 0.1032, 0.875, 0.1326, 0.8314, 0.1487, 0.8314, 0.1487, 0.875, 0.1326, 0.867, 0.1816, 0.875, 0.1326, 0.9041, 0.1629, 0.867, 0.1816, 0.867, 0.1816, 0.9041, 0.1629, 0.8934, 0.2079, 0.3871, 0.9118, 0.3871, 0.9911, 0.3531, 0.942])
me_icosphere_002.materials.append(mat_duvet)
me_icosphere_002.use_remesh_preserve_volume = False
me_icosphere_002.use_remesh_preserve_attributes = False
me_icosphere_002.use_mirror_vertex_groups = False
me_icosphere_002.update()

# ---- objects
ob_cube = bpy.data.objects.new('Cube', me_cube_001)
ob_left_pillow = bpy.data.objects.new('Left Pillow', me_icosphere)
ob_right_pillow = bpy.data.objects.new('Right Pillow', me_icosphere_001)
ob_duvet = bpy.data.objects.new('Duvet', me_icosphere_002)

# ---- transforms, parenting, visibility, modifiers, constraints
ob_cube.location = (0.0, 0.0, 0.0)
ob_cube.scale = (1.0, 0.4932, 0.03963)
ob_cube.lineart.crease_threshold = 0.0
ob_left_pillow.location = (-0.8268, -0.2339, 0.07884)
ob_left_pillow.rotation_euler = (0.0, -0.0, -1.364)
ob_left_pillow.scale = (0.3069, 0.2031, 0.08475)
ob_left_pillow.lineart.crease_threshold = 0.0
ob_right_pillow.location = (-0.8377, 0.2766, 0.07884)
ob_right_pillow.rotation_euler = (0.0, -0.0, -0.338)
ob_right_pillow.scale = (0.1769, 0.3256, 0.08106)
ob_right_pillow.lineart.crease_threshold = 0.0
ob_duvet.location = (0.3468, 0.03644, 0.08893)
ob_duvet.scale = (1.0, 0.5379, 0.0766)
ob_duvet.lineart.crease_threshold = 0.0
_m = ob_duvet.modifiers.new('Solidify', 'SOLIDIFY')
_m.thickness = 0.117
_m.offset = -0.9035
_m.edge_crease_inner = 0.2291
_m.nonmanifold_thickness_mode = 'FIXED'
_m.nonmanifold_merge_threshold = 0.0003

# ---- collection membership
col_collection_1.objects.link(ob_cube)
col_collection_1.objects.link(ob_left_pillow)
col_collection_1.objects.link(ob_right_pillow)
col_collection_1.objects.link(ob_duvet)

# ---- scene / render settings (as saved in the file)
scene.frame_start = 1; scene.frame_end = 250; scene.frame_set(0)
scene.render.engine = 'BLENDER_EEVEE_NEXT'
scene.render.resolution_percentage = 50
scene.render.dither_intensity = 0.0
scene.cycles.use_denoising = False
scene.cycles.samples = 128
scene.cycles.sampling_pattern = 'TABULATED_SOBOL'
scene.cycles.use_adaptive_sampling = False
scene.cycles.use_light_tree = False
scene.cycles.blur_glossy = 0.0
scene.cycles.sample_clamp_indirect = 0.0
scene.view_settings.view_transform = 'Standard'
bpy.context.view_layer.update()

# ---- added for rendering (the .blend has no active camera and no usable light): camera, sun
cam_auto = bpy.data.cameras.new('AutoCamera')
cam_auto.lens = 50.0
cam_auto.sensor_width = 36.0
cam_auto.clip_end = 1000.0
ob_auto_camera = bpy.data.objects.new('AutoCamera', cam_auto)
scene.collection.objects.link(ob_auto_camera)
ob_auto_camera.location = (2.4779, -2.91924, 1.91163)
ob_auto_camera.rotation_euler = (1.09748, -7.21219e-08, 0.694738)
scene.camera = ob_auto_camera
light_auto_sun = bpy.data.lights.new('AutoSun', 'SUN')
light_auto_sun.energy = 3.0
light_auto_sun.angle = 0.0523599
ob_auto_sun = bpy.data.objects.new('AutoSun', light_auto_sun)
scene.collection.objects.link(ob_auto_sun)
ob_auto_sun.rotation_euler = (0.872665, 0.174533, 0.523599)
bpy.context.view_layer.update()

